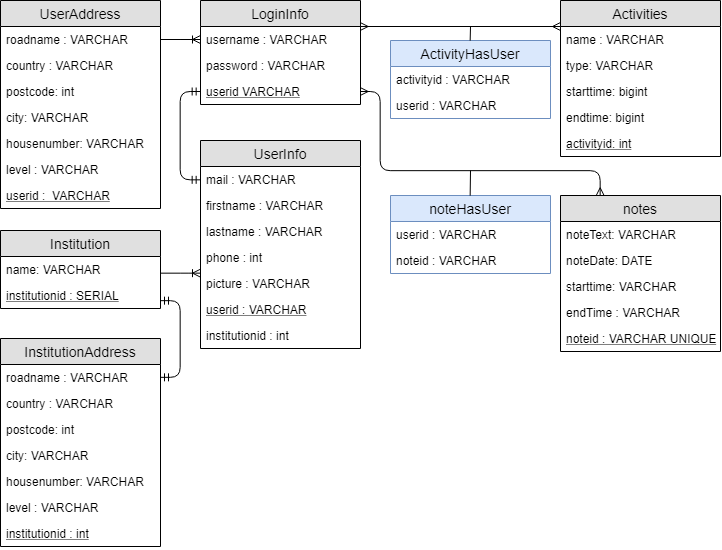

The diagram above was exported from draw.io. Its source (the exported page's mxGraphModel, read from the mxfile embedded in the PNG):
<mxGraphModel dx="1162" dy="604" grid="1" gridSize="10" guides="1" tooltips="1" connect="1" arrows="1" fold="1" page="1" pageScale="1" pageWidth="827" pageHeight="1169" math="0" shadow="0">
  <root>
    <mxCell id="0" />
    <mxCell id="1" parent="0" />
    <mxCell id="e3RgF51XzskSxN0m8Nut-1" value="LoginInfo" style="swimlane;fontStyle=0;childLayout=stackLayout;horizontal=1;startSize=26;fillColor=#e0e0e0;horizontalStack=0;resizeParent=1;resizeParentMax=0;resizeLast=0;collapsible=1;marginBottom=0;swimlaneFillColor=#ffffff;align=center;fontSize=14;" vertex="1" parent="1">
      <mxGeometry x="240" y="40" width="160" height="104" as="geometry" />
    </mxCell>
    <mxCell id="e3RgF51XzskSxN0m8Nut-2" value="username : VARCHAR&#10;" style="text;strokeColor=none;fillColor=none;spacingLeft=4;spacingRight=4;overflow=hidden;rotatable=0;points=[[0,0.5],[1,0.5]];portConstraint=eastwest;fontSize=12;" vertex="1" parent="e3RgF51XzskSxN0m8Nut-1">
      <mxGeometry y="26" width="160" height="26" as="geometry" />
    </mxCell>
    <mxCell id="e3RgF51XzskSxN0m8Nut-3" value="password : VARCHAR" style="text;strokeColor=none;fillColor=none;spacingLeft=4;spacingRight=4;overflow=hidden;rotatable=0;points=[[0,0.5],[1,0.5]];portConstraint=eastwest;fontSize=12;" vertex="1" parent="e3RgF51XzskSxN0m8Nut-1">
      <mxGeometry y="52" width="160" height="26" as="geometry" />
    </mxCell>
    <mxCell id="e3RgF51XzskSxN0m8Nut-4" value="userid VARCHAR&#10;" style="text;strokeColor=none;fillColor=none;spacingLeft=4;spacingRight=4;overflow=hidden;rotatable=0;points=[[0,0.5],[1,0.5]];portConstraint=eastwest;fontSize=12;fontStyle=4" vertex="1" parent="e3RgF51XzskSxN0m8Nut-1">
      <mxGeometry y="78" width="160" height="26" as="geometry" />
    </mxCell>
    <mxCell id="e3RgF51XzskSxN0m8Nut-9" value="UserInfo" style="swimlane;fontStyle=0;childLayout=stackLayout;horizontal=1;startSize=26;fillColor=#e0e0e0;horizontalStack=0;resizeParent=1;resizeParentMax=0;resizeLast=0;collapsible=1;marginBottom=0;swimlaneFillColor=#ffffff;align=center;fontSize=14;" vertex="1" parent="1">
      <mxGeometry x="240" y="180" width="160" height="208" as="geometry" />
    </mxCell>
    <mxCell id="e3RgF51XzskSxN0m8Nut-10" value="mail : VARCHAR" style="text;strokeColor=none;fillColor=none;spacingLeft=4;spacingRight=4;overflow=hidden;rotatable=0;points=[[0,0.5],[1,0.5]];portConstraint=eastwest;fontSize=12;" vertex="1" parent="e3RgF51XzskSxN0m8Nut-9">
      <mxGeometry y="26" width="160" height="26" as="geometry" />
    </mxCell>
    <mxCell id="e3RgF51XzskSxN0m8Nut-11" value="firstname : VARCHAR" style="text;strokeColor=none;fillColor=none;spacingLeft=4;spacingRight=4;overflow=hidden;rotatable=0;points=[[0,0.5],[1,0.5]];portConstraint=eastwest;fontSize=12;" vertex="1" parent="e3RgF51XzskSxN0m8Nut-9">
      <mxGeometry y="52" width="160" height="26" as="geometry" />
    </mxCell>
    <mxCell id="e3RgF51XzskSxN0m8Nut-12" value="lastname : VARCHAR" style="text;strokeColor=none;fillColor=none;spacingLeft=4;spacingRight=4;overflow=hidden;rotatable=0;points=[[0,0.5],[1,0.5]];portConstraint=eastwest;fontSize=12;" vertex="1" parent="e3RgF51XzskSxN0m8Nut-9">
      <mxGeometry y="78" width="160" height="26" as="geometry" />
    </mxCell>
    <mxCell id="e3RgF51XzskSxN0m8Nut-16" value="phone : int" style="text;strokeColor=none;fillColor=none;spacingLeft=4;spacingRight=4;overflow=hidden;rotatable=0;points=[[0,0.5],[1,0.5]];portConstraint=eastwest;fontSize=12;" vertex="1" parent="e3RgF51XzskSxN0m8Nut-9">
      <mxGeometry y="104" width="160" height="26" as="geometry" />
    </mxCell>
    <mxCell id="e3RgF51XzskSxN0m8Nut-17" value="picture : VARCHAR" style="text;strokeColor=none;fillColor=none;spacingLeft=4;spacingRight=4;overflow=hidden;rotatable=0;points=[[0,0.5],[1,0.5]];portConstraint=eastwest;fontSize=12;" vertex="1" parent="e3RgF51XzskSxN0m8Nut-9">
      <mxGeometry y="130" width="160" height="26" as="geometry" />
    </mxCell>
    <mxCell id="e3RgF51XzskSxN0m8Nut-18" value="userid : VARCHAR" style="text;strokeColor=none;fillColor=none;spacingLeft=4;spacingRight=4;overflow=hidden;rotatable=0;points=[[0,0.5],[1,0.5]];portConstraint=eastwest;fontSize=12;fontStyle=4" vertex="1" parent="e3RgF51XzskSxN0m8Nut-9">
      <mxGeometry y="156" width="160" height="26" as="geometry" />
    </mxCell>
    <mxCell id="e3RgF51XzskSxN0m8Nut-19" value="institutionid : int" style="text;strokeColor=none;fillColor=none;spacingLeft=4;spacingRight=4;overflow=hidden;rotatable=0;points=[[0,0.5],[1,0.5]];portConstraint=eastwest;fontSize=12;" vertex="1" parent="e3RgF51XzskSxN0m8Nut-9">
      <mxGeometry y="182" width="160" height="26" as="geometry" />
    </mxCell>
    <mxCell id="e3RgF51XzskSxN0m8Nut-20" value="InstitutionAddress" style="swimlane;fontStyle=0;childLayout=stackLayout;horizontal=1;startSize=26;fillColor=#e0e0e0;horizontalStack=0;resizeParent=1;resizeParentMax=0;resizeLast=0;collapsible=1;marginBottom=0;swimlaneFillColor=#ffffff;align=center;fontSize=14;" vertex="1" parent="1">
      <mxGeometry x="40" y="378" width="160" height="208" as="geometry" />
    </mxCell>
    <mxCell id="e3RgF51XzskSxN0m8Nut-21" value="roadname : VARCHAR" style="text;strokeColor=none;fillColor=none;spacingLeft=4;spacingRight=4;overflow=hidden;rotatable=0;points=[[0,0.5],[1,0.5]];portConstraint=eastwest;fontSize=12;" vertex="1" parent="e3RgF51XzskSxN0m8Nut-20">
      <mxGeometry y="26" width="160" height="26" as="geometry" />
    </mxCell>
    <mxCell id="e3RgF51XzskSxN0m8Nut-22" value="country : VARCHAR" style="text;strokeColor=none;fillColor=none;spacingLeft=4;spacingRight=4;overflow=hidden;rotatable=0;points=[[0,0.5],[1,0.5]];portConstraint=eastwest;fontSize=12;" vertex="1" parent="e3RgF51XzskSxN0m8Nut-20">
      <mxGeometry y="52" width="160" height="26" as="geometry" />
    </mxCell>
    <mxCell id="e3RgF51XzskSxN0m8Nut-23" value="postcode: int" style="text;strokeColor=none;fillColor=none;spacingLeft=4;spacingRight=4;overflow=hidden;rotatable=0;points=[[0,0.5],[1,0.5]];portConstraint=eastwest;fontSize=12;" vertex="1" parent="e3RgF51XzskSxN0m8Nut-20">
      <mxGeometry y="78" width="160" height="26" as="geometry" />
    </mxCell>
    <mxCell id="e3RgF51XzskSxN0m8Nut-24" value="city: VARCHAR" style="text;strokeColor=none;fillColor=none;spacingLeft=4;spacingRight=4;overflow=hidden;rotatable=0;points=[[0,0.5],[1,0.5]];portConstraint=eastwest;fontSize=12;" vertex="1" parent="e3RgF51XzskSxN0m8Nut-20">
      <mxGeometry y="104" width="160" height="26" as="geometry" />
    </mxCell>
    <mxCell id="e3RgF51XzskSxN0m8Nut-25" value="housenumber: VARCHAR" style="text;strokeColor=none;fillColor=none;spacingLeft=4;spacingRight=4;overflow=hidden;rotatable=0;points=[[0,0.5],[1,0.5]];portConstraint=eastwest;fontSize=12;" vertex="1" parent="e3RgF51XzskSxN0m8Nut-20">
      <mxGeometry y="130" width="160" height="26" as="geometry" />
    </mxCell>
    <mxCell id="e3RgF51XzskSxN0m8Nut-26" value="level : VARCHAR" style="text;strokeColor=none;fillColor=none;spacingLeft=4;spacingRight=4;overflow=hidden;rotatable=0;points=[[0,0.5],[1,0.5]];portConstraint=eastwest;fontSize=12;" vertex="1" parent="e3RgF51XzskSxN0m8Nut-20">
      <mxGeometry y="156" width="160" height="26" as="geometry" />
    </mxCell>
    <mxCell id="e3RgF51XzskSxN0m8Nut-27" value="institutionid : int" style="text;strokeColor=none;fillColor=none;spacingLeft=4;spacingRight=4;overflow=hidden;rotatable=0;points=[[0,0.5],[1,0.5]];portConstraint=eastwest;fontSize=12;fontStyle=4" vertex="1" parent="e3RgF51XzskSxN0m8Nut-20">
      <mxGeometry y="182" width="160" height="26" as="geometry" />
    </mxCell>
    <mxCell id="e3RgF51XzskSxN0m8Nut-28" value="Activities" style="swimlane;fontStyle=0;childLayout=stackLayout;horizontal=1;startSize=26;fillColor=#e0e0e0;horizontalStack=0;resizeParent=1;resizeParentMax=0;resizeLast=0;collapsible=1;marginBottom=0;swimlaneFillColor=#ffffff;align=center;fontSize=14;" vertex="1" parent="1">
      <mxGeometry x="600" y="40" width="160" height="156" as="geometry" />
    </mxCell>
    <mxCell id="e3RgF51XzskSxN0m8Nut-29" value="name : VARCHAR" style="text;strokeColor=none;fillColor=none;spacingLeft=4;spacingRight=4;overflow=hidden;rotatable=0;points=[[0,0.5],[1,0.5]];portConstraint=eastwest;fontSize=12;" vertex="1" parent="e3RgF51XzskSxN0m8Nut-28">
      <mxGeometry y="26" width="160" height="26" as="geometry" />
    </mxCell>
    <mxCell id="e3RgF51XzskSxN0m8Nut-30" value="type: VARCHAR" style="text;strokeColor=none;fillColor=none;spacingLeft=4;spacingRight=4;overflow=hidden;rotatable=0;points=[[0,0.5],[1,0.5]];portConstraint=eastwest;fontSize=12;" vertex="1" parent="e3RgF51XzskSxN0m8Nut-28">
      <mxGeometry y="52" width="160" height="26" as="geometry" />
    </mxCell>
    <mxCell id="e3RgF51XzskSxN0m8Nut-31" value="starttime: bigint" style="text;strokeColor=none;fillColor=none;spacingLeft=4;spacingRight=4;overflow=hidden;rotatable=0;points=[[0,0.5],[1,0.5]];portConstraint=eastwest;fontSize=12;" vertex="1" parent="e3RgF51XzskSxN0m8Nut-28">
      <mxGeometry y="78" width="160" height="26" as="geometry" />
    </mxCell>
    <mxCell id="e3RgF51XzskSxN0m8Nut-32" value="endtime: bigint" style="text;strokeColor=none;fillColor=none;spacingLeft=4;spacingRight=4;overflow=hidden;rotatable=0;points=[[0,0.5],[1,0.5]];portConstraint=eastwest;fontSize=12;" vertex="1" parent="e3RgF51XzskSxN0m8Nut-28">
      <mxGeometry y="104" width="160" height="26" as="geometry" />
    </mxCell>
    <mxCell id="e3RgF51XzskSxN0m8Nut-35" value="activityid: int" style="text;strokeColor=none;fillColor=none;spacingLeft=4;spacingRight=4;overflow=hidden;rotatable=0;points=[[0,0.5],[1,0.5]];portConstraint=eastwest;fontSize=12;fontStyle=4" vertex="1" parent="e3RgF51XzskSxN0m8Nut-28">
      <mxGeometry y="130" width="160" height="26" as="geometry" />
    </mxCell>
    <mxCell id="e3RgF51XzskSxN0m8Nut-36" value="Institution" style="swimlane;fontStyle=0;childLayout=stackLayout;horizontal=1;startSize=26;fillColor=#e0e0e0;horizontalStack=0;resizeParent=1;resizeParentMax=0;resizeLast=0;collapsible=1;marginBottom=0;swimlaneFillColor=#ffffff;align=center;fontSize=14;" vertex="1" parent="1">
      <mxGeometry x="40" y="270" width="160" height="78" as="geometry" />
    </mxCell>
    <mxCell id="e3RgF51XzskSxN0m8Nut-37" value="name: VARCHAR&#10;" style="text;strokeColor=none;fillColor=none;spacingLeft=4;spacingRight=4;overflow=hidden;rotatable=0;points=[[0,0.5],[1,0.5]];portConstraint=eastwest;fontSize=12;" vertex="1" parent="e3RgF51XzskSxN0m8Nut-36">
      <mxGeometry y="26" width="160" height="26" as="geometry" />
    </mxCell>
    <mxCell id="e3RgF51XzskSxN0m8Nut-39" value="institutionid : SERIAL&#10;" style="text;strokeColor=none;fillColor=none;spacingLeft=4;spacingRight=4;overflow=hidden;rotatable=0;points=[[0,0.5],[1,0.5]];portConstraint=eastwest;fontSize=12;fontStyle=4" vertex="1" parent="e3RgF51XzskSxN0m8Nut-36">
      <mxGeometry y="52" width="160" height="26" as="geometry" />
    </mxCell>
    <mxCell id="e3RgF51XzskSxN0m8Nut-40" value="UserAddress" style="swimlane;fontStyle=0;childLayout=stackLayout;horizontal=1;startSize=26;fillColor=#e0e0e0;horizontalStack=0;resizeParent=1;resizeParentMax=0;resizeLast=0;collapsible=1;marginBottom=0;swimlaneFillColor=#ffffff;align=center;fontSize=14;" vertex="1" parent="1">
      <mxGeometry x="40" y="40" width="160" height="208" as="geometry" />
    </mxCell>
    <mxCell id="e3RgF51XzskSxN0m8Nut-41" value="roadname : VARCHAR" style="text;strokeColor=none;fillColor=none;spacingLeft=4;spacingRight=4;overflow=hidden;rotatable=0;points=[[0,0.5],[1,0.5]];portConstraint=eastwest;fontSize=12;" vertex="1" parent="e3RgF51XzskSxN0m8Nut-40">
      <mxGeometry y="26" width="160" height="26" as="geometry" />
    </mxCell>
    <mxCell id="e3RgF51XzskSxN0m8Nut-42" value="country : VARCHAR" style="text;strokeColor=none;fillColor=none;spacingLeft=4;spacingRight=4;overflow=hidden;rotatable=0;points=[[0,0.5],[1,0.5]];portConstraint=eastwest;fontSize=12;" vertex="1" parent="e3RgF51XzskSxN0m8Nut-40">
      <mxGeometry y="52" width="160" height="26" as="geometry" />
    </mxCell>
    <mxCell id="e3RgF51XzskSxN0m8Nut-43" value="postcode: int" style="text;strokeColor=none;fillColor=none;spacingLeft=4;spacingRight=4;overflow=hidden;rotatable=0;points=[[0,0.5],[1,0.5]];portConstraint=eastwest;fontSize=12;" vertex="1" parent="e3RgF51XzskSxN0m8Nut-40">
      <mxGeometry y="78" width="160" height="26" as="geometry" />
    </mxCell>
    <mxCell id="e3RgF51XzskSxN0m8Nut-44" value="city: VARCHAR" style="text;strokeColor=none;fillColor=none;spacingLeft=4;spacingRight=4;overflow=hidden;rotatable=0;points=[[0,0.5],[1,0.5]];portConstraint=eastwest;fontSize=12;" vertex="1" parent="e3RgF51XzskSxN0m8Nut-40">
      <mxGeometry y="104" width="160" height="26" as="geometry" />
    </mxCell>
    <mxCell id="e3RgF51XzskSxN0m8Nut-45" value="housenumber: VARCHAR" style="text;strokeColor=none;fillColor=none;spacingLeft=4;spacingRight=4;overflow=hidden;rotatable=0;points=[[0,0.5],[1,0.5]];portConstraint=eastwest;fontSize=12;" vertex="1" parent="e3RgF51XzskSxN0m8Nut-40">
      <mxGeometry y="130" width="160" height="26" as="geometry" />
    </mxCell>
    <mxCell id="e3RgF51XzskSxN0m8Nut-46" value="level : VARCHAR" style="text;strokeColor=none;fillColor=none;spacingLeft=4;spacingRight=4;overflow=hidden;rotatable=0;points=[[0,0.5],[1,0.5]];portConstraint=eastwest;fontSize=12;" vertex="1" parent="e3RgF51XzskSxN0m8Nut-40">
      <mxGeometry y="156" width="160" height="26" as="geometry" />
    </mxCell>
    <mxCell id="e3RgF51XzskSxN0m8Nut-47" value="userid :  VARCHAR" style="text;strokeColor=none;fillColor=none;spacingLeft=4;spacingRight=4;overflow=hidden;rotatable=0;points=[[0,0.5],[1,0.5]];portConstraint=eastwest;fontSize=12;fontStyle=4" vertex="1" parent="e3RgF51XzskSxN0m8Nut-40">
      <mxGeometry y="182" width="160" height="26" as="geometry" />
    </mxCell>
    <mxCell id="e3RgF51XzskSxN0m8Nut-48" value="notes" style="swimlane;fontStyle=0;childLayout=stackLayout;horizontal=1;startSize=26;fillColor=#e0e0e0;horizontalStack=0;resizeParent=1;resizeParentMax=0;resizeLast=0;collapsible=1;marginBottom=0;swimlaneFillColor=#ffffff;align=center;fontSize=14;" vertex="1" parent="1">
      <mxGeometry x="600" y="235" width="160" height="156" as="geometry" />
    </mxCell>
    <mxCell id="e3RgF51XzskSxN0m8Nut-49" value="noteText: VARCHAR" style="text;strokeColor=none;fillColor=none;spacingLeft=4;spacingRight=4;overflow=hidden;rotatable=0;points=[[0,0.5],[1,0.5]];portConstraint=eastwest;fontSize=12;" vertex="1" parent="e3RgF51XzskSxN0m8Nut-48">
      <mxGeometry y="26" width="160" height="26" as="geometry" />
    </mxCell>
    <mxCell id="e3RgF51XzskSxN0m8Nut-50" value="noteDate: DATE" style="text;strokeColor=none;fillColor=none;spacingLeft=4;spacingRight=4;overflow=hidden;rotatable=0;points=[[0,0.5],[1,0.5]];portConstraint=eastwest;fontSize=12;" vertex="1" parent="e3RgF51XzskSxN0m8Nut-48">
      <mxGeometry y="52" width="160" height="26" as="geometry" />
    </mxCell>
    <mxCell id="e3RgF51XzskSxN0m8Nut-51" value="starttime: VARCHAR" style="text;strokeColor=none;fillColor=none;spacingLeft=4;spacingRight=4;overflow=hidden;rotatable=0;points=[[0,0.5],[1,0.5]];portConstraint=eastwest;fontSize=12;" vertex="1" parent="e3RgF51XzskSxN0m8Nut-48">
      <mxGeometry y="78" width="160" height="26" as="geometry" />
    </mxCell>
    <mxCell id="e3RgF51XzskSxN0m8Nut-52" value="endTime : VARCHAR" style="text;strokeColor=none;fillColor=none;spacingLeft=4;spacingRight=4;overflow=hidden;rotatable=0;points=[[0,0.5],[1,0.5]];portConstraint=eastwest;fontSize=12;" vertex="1" parent="e3RgF51XzskSxN0m8Nut-48">
      <mxGeometry y="104" width="160" height="26" as="geometry" />
    </mxCell>
    <mxCell id="e3RgF51XzskSxN0m8Nut-53" value="noteid : VARCHAR UNIQUE" style="text;strokeColor=none;fillColor=none;spacingLeft=4;spacingRight=4;overflow=hidden;rotatable=0;points=[[0,0.5],[1,0.5]];portConstraint=eastwest;fontSize=12;fontStyle=4" vertex="1" parent="e3RgF51XzskSxN0m8Nut-48">
      <mxGeometry y="130" width="160" height="26" as="geometry" />
    </mxCell>
    <mxCell id="e3RgF51XzskSxN0m8Nut-56" value="noteHasUser" style="swimlane;fontStyle=0;childLayout=stackLayout;horizontal=1;startSize=26;horizontalStack=0;resizeParent=1;resizeParentMax=0;resizeLast=0;collapsible=1;marginBottom=0;swimlaneFillColor=#ffffff;align=center;fontSize=14;fillColor=#dae8fc;strokeColor=#6c8ebf;" vertex="1" parent="1">
      <mxGeometry x="430" y="235" width="160" height="78" as="geometry" />
    </mxCell>
    <mxCell id="e3RgF51XzskSxN0m8Nut-57" value="userid : VARCHAR" style="text;strokeColor=none;fillColor=none;spacingLeft=4;spacingRight=4;overflow=hidden;rotatable=0;points=[[0,0.5],[1,0.5]];portConstraint=eastwest;fontSize=12;" vertex="1" parent="e3RgF51XzskSxN0m8Nut-56">
      <mxGeometry y="26" width="160" height="26" as="geometry" />
    </mxCell>
    <mxCell id="e3RgF51XzskSxN0m8Nut-58" value="noteid : VARCHAR" style="text;strokeColor=none;fillColor=none;spacingLeft=4;spacingRight=4;overflow=hidden;rotatable=0;points=[[0,0.5],[1,0.5]];portConstraint=eastwest;fontSize=12;" vertex="1" parent="e3RgF51XzskSxN0m8Nut-56">
      <mxGeometry y="52" width="160" height="26" as="geometry" />
    </mxCell>
    <mxCell id="e3RgF51XzskSxN0m8Nut-71" value="" style="edgeStyle=entityRelationEdgeStyle;fontSize=12;html=1;endArrow=ERoneToMany;jumpStyle=arc;" edge="1" parent="1" source="e3RgF51XzskSxN0m8Nut-41" target="e3RgF51XzskSxN0m8Nut-2">
      <mxGeometry width="100" height="100" relative="1" as="geometry">
        <mxPoint x="270" y="340" as="sourcePoint" />
        <mxPoint x="400" y="300" as="targetPoint" />
      </mxGeometry>
    </mxCell>
    <mxCell id="e3RgF51XzskSxN0m8Nut-72" value="" style="edgeStyle=orthogonalEdgeStyle;fontSize=12;html=1;endArrow=ERmandOne;startArrow=ERmandOne;entryX=0;entryY=0.5;entryDx=0;entryDy=0;exitX=0;exitY=0.5;exitDx=0;exitDy=0;" edge="1" parent="1" source="e3RgF51XzskSxN0m8Nut-10" target="e3RgF51XzskSxN0m8Nut-4">
      <mxGeometry width="100" height="100" relative="1" as="geometry">
        <mxPoint x="390" y="209" as="sourcePoint" />
        <mxPoint x="390" y="290" as="targetPoint" />
        <Array as="points">
          <mxPoint x="220" y="219" />
          <mxPoint x="220" y="131" />
        </Array>
      </mxGeometry>
    </mxCell>
    <mxCell id="e3RgF51XzskSxN0m8Nut-73" value="ActivityHasUser" style="swimlane;fontStyle=0;childLayout=stackLayout;horizontal=1;startSize=26;fillColor=#dae8fc;horizontalStack=0;resizeParent=1;resizeParentMax=0;resizeLast=0;collapsible=1;marginBottom=0;swimlaneFillColor=#ffffff;align=center;fontSize=14;strokeColor=#6c8ebf;" vertex="1" parent="1">
      <mxGeometry x="430" y="80" width="160" height="78" as="geometry" />
    </mxCell>
    <mxCell id="e3RgF51XzskSxN0m8Nut-74" value="activityid : VARCHAR" style="text;strokeColor=none;fillColor=none;spacingLeft=4;spacingRight=4;overflow=hidden;rotatable=0;points=[[0,0.5],[1,0.5]];portConstraint=eastwest;fontSize=12;" vertex="1" parent="e3RgF51XzskSxN0m8Nut-73">
      <mxGeometry y="26" width="160" height="26" as="geometry" />
    </mxCell>
    <mxCell id="e3RgF51XzskSxN0m8Nut-75" value="userid : VARCHAR" style="text;strokeColor=none;fillColor=none;spacingLeft=4;spacingRight=4;overflow=hidden;rotatable=0;points=[[0,0.5],[1,0.5]];portConstraint=eastwest;fontSize=12;" vertex="1" parent="e3RgF51XzskSxN0m8Nut-73">
      <mxGeometry y="52" width="160" height="26" as="geometry" />
    </mxCell>
    <mxCell id="e3RgF51XzskSxN0m8Nut-76" value="" style="edgeStyle=orthogonalEdgeStyle;fontSize=12;html=1;endArrow=ERmany;startArrow=ERmany;rounded=1;comic=0;shadow=0;jumpStyle=gap;exitX=1;exitY=0.25;exitDx=0;exitDy=0;" edge="1" parent="1" source="e3RgF51XzskSxN0m8Nut-1" target="e3RgF51XzskSxN0m8Nut-28">
      <mxGeometry width="100" height="100" relative="1" as="geometry">
        <mxPoint x="160" y="40" as="sourcePoint" />
        <mxPoint x="570" y="20" as="targetPoint" />
        <Array as="points">
          <mxPoint x="600" y="66" />
          <mxPoint x="600" y="66" />
        </Array>
      </mxGeometry>
    </mxCell>
    <mxCell id="e3RgF51XzskSxN0m8Nut-81" value="" style="endArrow=none;html=1;shadow=0;exitX=0.5;exitY=0;exitDx=0;exitDy=0;" edge="1" parent="1" source="e3RgF51XzskSxN0m8Nut-73">
      <mxGeometry width="50" height="50" relative="1" as="geometry">
        <mxPoint x="560.1428571428571" y="106" as="sourcePoint" />
        <mxPoint x="510" y="66" as="targetPoint" />
      </mxGeometry>
    </mxCell>
    <mxCell id="e3RgF51XzskSxN0m8Nut-82" value="" style="edgeStyle=orthogonalEdgeStyle;fontSize=12;html=1;endArrow=ERoneToMany;shadow=0;" edge="1" parent="1" source="e3RgF51XzskSxN0m8Nut-37" target="e3RgF51XzskSxN0m8Nut-17">
      <mxGeometry width="100" height="100" relative="1" as="geometry">
        <mxPoint x="-150" y="460" as="sourcePoint" />
        <mxPoint x="-50" y="360" as="targetPoint" />
        <Array as="points">
          <mxPoint x="230" y="313" />
          <mxPoint x="230" y="313" />
        </Array>
      </mxGeometry>
    </mxCell>
    <mxCell id="e3RgF51XzskSxN0m8Nut-87" value="" style="edgeStyle=orthogonalEdgeStyle;fontSize=12;html=1;endArrow=ERmandOne;startArrow=ERmandOne;shadow=0;" edge="1" parent="1" source="e3RgF51XzskSxN0m8Nut-39" target="e3RgF51XzskSxN0m8Nut-21">
      <mxGeometry width="100" height="100" relative="1" as="geometry">
        <mxPoint x="70" y="660" as="sourcePoint" />
        <mxPoint x="170" y="560" as="targetPoint" />
        <Array as="points">
          <mxPoint x="220" y="340" />
          <mxPoint x="220" y="417" />
        </Array>
      </mxGeometry>
    </mxCell>
    <mxCell id="e3RgF51XzskSxN0m8Nut-88" value="" style="edgeStyle=orthogonalEdgeStyle;fontSize=12;html=1;endArrow=ERmany;startArrow=ERmany;entryX=0.25;entryY=0;entryDx=0;entryDy=0;rounded=1;comic=0;shadow=0;jumpStyle=gap;exitX=1;exitY=0.5;exitDx=0;exitDy=0;" edge="1" parent="1" source="e3RgF51XzskSxN0m8Nut-4" target="e3RgF51XzskSxN0m8Nut-48">
      <mxGeometry width="100" height="100" relative="1" as="geometry">
        <mxPoint x="410.1428571428571" y="76" as="sourcePoint" />
        <mxPoint x="699.8571428571429" y="50.28571428571428" as="targetPoint" />
        <Array as="points">
          <mxPoint x="420" y="131" />
          <mxPoint x="420" y="210" />
          <mxPoint x="640" y="210" />
        </Array>
      </mxGeometry>
    </mxCell>
    <mxCell id="e3RgF51XzskSxN0m8Nut-89" value="" style="endArrow=none;html=1;shadow=0;exitX=0.5;exitY=0;exitDx=0;exitDy=0;" edge="1" parent="1" source="e3RgF51XzskSxN0m8Nut-56">
      <mxGeometry width="50" height="50" relative="1" as="geometry">
        <mxPoint x="559.8571428571429" y="50.28571428571428" as="sourcePoint" />
        <mxPoint x="510" y="210" as="targetPoint" />
      </mxGeometry>
    </mxCell>
  </root>
</mxGraphModel>